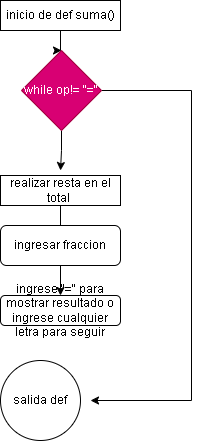

The diagram above was exported from draw.io. Its source (the exported page's mxGraphModel, read from the mxfile embedded in the PNG):
<mxGraphModel dx="522" dy="445" grid="1" gridSize="10" guides="1" tooltips="1" connect="1" arrows="1" fold="1" page="1" pageScale="1" pageWidth="850" pageHeight="1100" math="0" shadow="0">
  <root>
    <mxCell id="0" />
    <mxCell id="1" parent="0" />
    <mxCell id="Jkr3mKfvZoDCfkABsdal-6" value="" style="edgeStyle=orthogonalEdgeStyle;rounded=0;orthogonalLoop=1;jettySize=auto;html=1;entryX=0.5;entryY=0;entryDx=0;entryDy=0;" edge="1" parent="1" source="Jkr3mKfvZoDCfkABsdal-1" target="Jkr3mKfvZoDCfkABsdal-13">
      <mxGeometry relative="1" as="geometry">
        <mxPoint x="270" y="70" as="targetPoint" />
      </mxGeometry>
    </mxCell>
    <mxCell id="Jkr3mKfvZoDCfkABsdal-8" value="" style="edgeStyle=orthogonalEdgeStyle;rounded=0;orthogonalLoop=1;jettySize=auto;html=1;" edge="1" parent="1" target="Jkr3mKfvZoDCfkABsdal-7">
      <mxGeometry relative="1" as="geometry">
        <mxPoint x="270" y="195" as="sourcePoint" />
      </mxGeometry>
    </mxCell>
    <mxCell id="Jkr3mKfvZoDCfkABsdal-1" value="inicio de def suma()" style="rounded=0;whiteSpace=wrap;html=1;" vertex="1" parent="1">
      <mxGeometry x="210" y="20" width="120" height="30" as="geometry" />
    </mxCell>
    <mxCell id="Jkr3mKfvZoDCfkABsdal-10" style="edgeStyle=orthogonalEdgeStyle;rounded=0;orthogonalLoop=1;jettySize=auto;html=1;entryX=0.5;entryY=0.25;entryDx=0;entryDy=0;entryPerimeter=0;" edge="1" parent="1" source="Jkr3mKfvZoDCfkABsdal-7" target="Jkr3mKfvZoDCfkABsdal-9">
      <mxGeometry relative="1" as="geometry" />
    </mxCell>
    <mxCell id="Jkr3mKfvZoDCfkABsdal-7" value="realizar resta en el total&amp;nbsp;" style="rounded=0;whiteSpace=wrap;html=1;" vertex="1" parent="1">
      <mxGeometry x="210" y="195" width="120" height="30" as="geometry" />
    </mxCell>
    <mxCell id="Jkr3mKfvZoDCfkABsdal-12" value="" style="edgeStyle=orthogonalEdgeStyle;rounded=0;orthogonalLoop=1;jettySize=auto;html=1;" edge="1" parent="1" source="Jkr3mKfvZoDCfkABsdal-9" target="Jkr3mKfvZoDCfkABsdal-11">
      <mxGeometry relative="1" as="geometry" />
    </mxCell>
    <mxCell id="Jkr3mKfvZoDCfkABsdal-9" value="ingresar fraccion" style="rounded=1;whiteSpace=wrap;html=1;" vertex="1" parent="1">
      <mxGeometry x="210" y="245" width="120" height="40" as="geometry" />
    </mxCell>
    <mxCell id="Jkr3mKfvZoDCfkABsdal-11" value="ingrese &quot;=&quot; para mostrar resultado o ingrese cualquier letra para seguir" style="whiteSpace=wrap;html=1;rounded=1;" vertex="1" parent="1">
      <mxGeometry x="210" y="315" width="120" height="30" as="geometry" />
    </mxCell>
    <mxCell id="Jkr3mKfvZoDCfkABsdal-15" style="edgeStyle=orthogonalEdgeStyle;rounded=0;orthogonalLoop=1;jettySize=auto;html=1;" edge="1" parent="1" source="Jkr3mKfvZoDCfkABsdal-13">
      <mxGeometry relative="1" as="geometry">
        <mxPoint x="270" y="190" as="targetPoint" />
      </mxGeometry>
    </mxCell>
    <mxCell id="Jkr3mKfvZoDCfkABsdal-16" style="edgeStyle=orthogonalEdgeStyle;rounded=0;orthogonalLoop=1;jettySize=auto;html=1;" edge="1" parent="1" source="Jkr3mKfvZoDCfkABsdal-13">
      <mxGeometry relative="1" as="geometry">
        <mxPoint x="300" y="420" as="targetPoint" />
        <Array as="points">
          <mxPoint x="401" y="110" />
        </Array>
      </mxGeometry>
    </mxCell>
    <mxCell id="Jkr3mKfvZoDCfkABsdal-13" value="while op!= &quot;=&quot;" style="rhombus;whiteSpace=wrap;html=1;fillColor=#d80073;fontColor=#ffffff;strokeColor=#A50040;" vertex="1" parent="1">
      <mxGeometry x="231" y="70" width="80" height="80" as="geometry" />
    </mxCell>
    <mxCell id="Jkr3mKfvZoDCfkABsdal-17" value="salida def" style="ellipse;whiteSpace=wrap;html=1;aspect=fixed;" vertex="1" parent="1">
      <mxGeometry x="210" y="380" width="80" height="80" as="geometry" />
    </mxCell>
  </root>
</mxGraphModel>